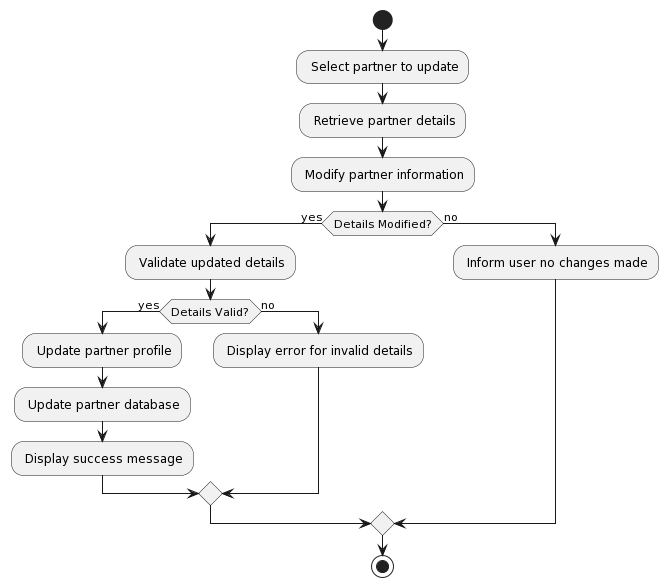

The diagram above was rendered by PlantUML. Its source (embedded in the PNG):
@startuml
start
: Select partner to update;
: Retrieve partner details;
: Modify partner information;
if (Details Modified?) then (yes)
  : Validate updated details;
  if (Details Valid?) then (yes)
    : Update partner profile;
    : Update partner database;
    : Display success message;
  else (no)
    : Display error for invalid details;
  endif
else (no)
  : Inform user no changes made;
endif
stop
@enduml